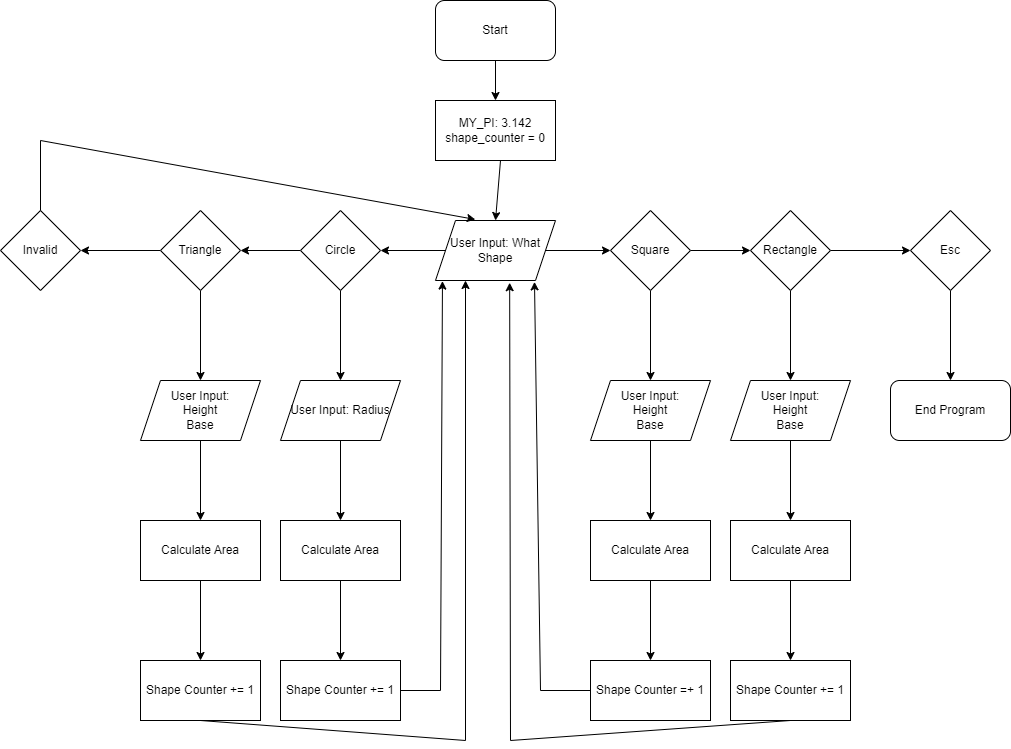

The diagram above was exported from draw.io. Its source (the exported page's mxGraphModel, read from the mxfile embedded in the PNG):
<mxGraphModel dx="1888" dy="1671" grid="1" gridSize="10" guides="1" tooltips="1" connect="1" arrows="1" fold="1" page="1" pageScale="1" pageWidth="850" pageHeight="1100" math="0" shadow="0">
  <root>
    <mxCell id="0" />
    <mxCell id="1" parent="0" />
    <mxCell id="DnARv9bOKPwGY7GEzkTt-17" value="" style="edgeStyle=orthogonalEdgeStyle;rounded=0;orthogonalLoop=1;jettySize=auto;html=1;" edge="1" parent="1" source="DnARv9bOKPwGY7GEzkTt-2" target="DnARv9bOKPwGY7GEzkTt-12">
      <mxGeometry relative="1" as="geometry" />
    </mxCell>
    <mxCell id="DnARv9bOKPwGY7GEzkTt-2" value="User Input: What Shape" style="shape=parallelogram;perimeter=parallelogramPerimeter;whiteSpace=wrap;html=1;fixedSize=1;" vertex="1" parent="1">
      <mxGeometry x="365" y="160" width="120" height="60" as="geometry" />
    </mxCell>
    <mxCell id="DnARv9bOKPwGY7GEzkTt-5" value="" style="endArrow=classic;html=1;rounded=0;entryX=0.5;entryY=0;entryDx=0;entryDy=0;" edge="1" parent="1" target="DnARv9bOKPwGY7GEzkTt-2">
      <mxGeometry width="50" height="50" relative="1" as="geometry">
        <mxPoint x="430" y="100" as="sourcePoint" />
        <mxPoint x="450" y="260" as="targetPoint" />
        <Array as="points">
          <mxPoint x="430" y="100" />
        </Array>
      </mxGeometry>
    </mxCell>
    <mxCell id="DnARv9bOKPwGY7GEzkTt-6" value="MY_PI: 3.142&lt;br&gt;shape_counter = 0" style="rounded=0;whiteSpace=wrap;html=1;" vertex="1" parent="1">
      <mxGeometry x="365" y="40" width="120" height="60" as="geometry" />
    </mxCell>
    <mxCell id="DnARv9bOKPwGY7GEzkTt-8" value="" style="endArrow=classic;html=1;rounded=0;entryX=0.5;entryY=0;entryDx=0;entryDy=0;exitX=0.5;exitY=1;exitDx=0;exitDy=0;" edge="1" parent="1" target="DnARv9bOKPwGY7GEzkTt-6">
      <mxGeometry width="50" height="50" relative="1" as="geometry">
        <mxPoint x="425" y="-10" as="sourcePoint" />
        <mxPoint x="450" as="targetPoint" />
      </mxGeometry>
    </mxCell>
    <mxCell id="DnARv9bOKPwGY7GEzkTt-9" value="Start" style="rounded=1;whiteSpace=wrap;html=1;" vertex="1" parent="1">
      <mxGeometry x="365" y="-60" width="120" height="60" as="geometry" />
    </mxCell>
    <mxCell id="DnARv9bOKPwGY7GEzkTt-16" value="" style="edgeStyle=orthogonalEdgeStyle;rounded=0;orthogonalLoop=1;jettySize=auto;html=1;" edge="1" parent="1" source="DnARv9bOKPwGY7GEzkTt-10" target="DnARv9bOKPwGY7GEzkTt-11">
      <mxGeometry relative="1" as="geometry" />
    </mxCell>
    <mxCell id="DnARv9bOKPwGY7GEzkTt-27" value="" style="edgeStyle=orthogonalEdgeStyle;rounded=0;orthogonalLoop=1;jettySize=auto;html=1;" edge="1" parent="1" source="DnARv9bOKPwGY7GEzkTt-10" target="DnARv9bOKPwGY7GEzkTt-26">
      <mxGeometry relative="1" as="geometry" />
    </mxCell>
    <mxCell id="DnARv9bOKPwGY7GEzkTt-10" value="Square" style="rhombus;whiteSpace=wrap;html=1;" vertex="1" parent="1">
      <mxGeometry x="540" y="150" width="80" height="80" as="geometry" />
    </mxCell>
    <mxCell id="DnARv9bOKPwGY7GEzkTt-20" value="" style="edgeStyle=orthogonalEdgeStyle;rounded=0;orthogonalLoop=1;jettySize=auto;html=1;" edge="1" parent="1" source="DnARv9bOKPwGY7GEzkTt-11" target="DnARv9bOKPwGY7GEzkTt-19">
      <mxGeometry relative="1" as="geometry" />
    </mxCell>
    <mxCell id="DnARv9bOKPwGY7GEzkTt-29" value="" style="edgeStyle=orthogonalEdgeStyle;rounded=0;orthogonalLoop=1;jettySize=auto;html=1;" edge="1" parent="1" source="DnARv9bOKPwGY7GEzkTt-11" target="DnARv9bOKPwGY7GEzkTt-28">
      <mxGeometry relative="1" as="geometry" />
    </mxCell>
    <mxCell id="DnARv9bOKPwGY7GEzkTt-11" value="Rectangle" style="rhombus;whiteSpace=wrap;html=1;" vertex="1" parent="1">
      <mxGeometry x="680" y="150" width="80" height="80" as="geometry" />
    </mxCell>
    <mxCell id="DnARv9bOKPwGY7GEzkTt-18" value="" style="edgeStyle=orthogonalEdgeStyle;rounded=0;orthogonalLoop=1;jettySize=auto;html=1;" edge="1" parent="1" source="DnARv9bOKPwGY7GEzkTt-12" target="DnARv9bOKPwGY7GEzkTt-13">
      <mxGeometry relative="1" as="geometry" />
    </mxCell>
    <mxCell id="DnARv9bOKPwGY7GEzkTt-23" value="" style="edgeStyle=orthogonalEdgeStyle;rounded=0;orthogonalLoop=1;jettySize=auto;html=1;" edge="1" parent="1" source="DnARv9bOKPwGY7GEzkTt-12" target="DnARv9bOKPwGY7GEzkTt-22">
      <mxGeometry relative="1" as="geometry" />
    </mxCell>
    <mxCell id="DnARv9bOKPwGY7GEzkTt-12" value="Circle" style="rhombus;whiteSpace=wrap;html=1;" vertex="1" parent="1">
      <mxGeometry x="230" y="150" width="80" height="80" as="geometry" />
    </mxCell>
    <mxCell id="DnARv9bOKPwGY7GEzkTt-25" value="" style="edgeStyle=orthogonalEdgeStyle;rounded=0;orthogonalLoop=1;jettySize=auto;html=1;" edge="1" parent="1" source="DnARv9bOKPwGY7GEzkTt-13" target="DnARv9bOKPwGY7GEzkTt-24">
      <mxGeometry relative="1" as="geometry" />
    </mxCell>
    <mxCell id="DnARv9bOKPwGY7GEzkTt-43" value="" style="edgeStyle=orthogonalEdgeStyle;rounded=0;orthogonalLoop=1;jettySize=auto;html=1;" edge="1" parent="1" source="DnARv9bOKPwGY7GEzkTt-13" target="DnARv9bOKPwGY7GEzkTt-42">
      <mxGeometry relative="1" as="geometry" />
    </mxCell>
    <mxCell id="DnARv9bOKPwGY7GEzkTt-13" value="Triangle" style="rhombus;whiteSpace=wrap;html=1;" vertex="1" parent="1">
      <mxGeometry x="90" y="150" width="80" height="80" as="geometry" />
    </mxCell>
    <mxCell id="DnARv9bOKPwGY7GEzkTt-14" value="" style="endArrow=classic;html=1;rounded=0;exitX=1;exitY=0.5;exitDx=0;exitDy=0;" edge="1" parent="1" source="DnARv9bOKPwGY7GEzkTt-2">
      <mxGeometry width="50" height="50" relative="1" as="geometry">
        <mxPoint x="400" y="220" as="sourcePoint" />
        <mxPoint x="540" y="190" as="targetPoint" />
        <Array as="points">
          <mxPoint x="540" y="190" />
        </Array>
      </mxGeometry>
    </mxCell>
    <mxCell id="DnARv9bOKPwGY7GEzkTt-33" value="" style="edgeStyle=orthogonalEdgeStyle;rounded=0;orthogonalLoop=1;jettySize=auto;html=1;" edge="1" parent="1" source="DnARv9bOKPwGY7GEzkTt-19" target="DnARv9bOKPwGY7GEzkTt-32">
      <mxGeometry relative="1" as="geometry" />
    </mxCell>
    <mxCell id="DnARv9bOKPwGY7GEzkTt-19" value="Esc" style="rhombus;whiteSpace=wrap;html=1;" vertex="1" parent="1">
      <mxGeometry x="840" y="150" width="80" height="80" as="geometry" />
    </mxCell>
    <mxCell id="DnARv9bOKPwGY7GEzkTt-37" value="" style="edgeStyle=orthogonalEdgeStyle;rounded=0;orthogonalLoop=1;jettySize=auto;html=1;" edge="1" parent="1" source="DnARv9bOKPwGY7GEzkTt-22" target="DnARv9bOKPwGY7GEzkTt-36">
      <mxGeometry relative="1" as="geometry" />
    </mxCell>
    <mxCell id="DnARv9bOKPwGY7GEzkTt-22" value="User Input: Radius" style="shape=parallelogram;perimeter=parallelogramPerimeter;whiteSpace=wrap;html=1;fixedSize=1;" vertex="1" parent="1">
      <mxGeometry x="210" y="320" width="120" height="60" as="geometry" />
    </mxCell>
    <mxCell id="DnARv9bOKPwGY7GEzkTt-35" value="" style="edgeStyle=orthogonalEdgeStyle;rounded=0;orthogonalLoop=1;jettySize=auto;html=1;" edge="1" parent="1" source="DnARv9bOKPwGY7GEzkTt-24" target="DnARv9bOKPwGY7GEzkTt-34">
      <mxGeometry relative="1" as="geometry" />
    </mxCell>
    <mxCell id="DnARv9bOKPwGY7GEzkTt-24" value="User Input:&lt;br&gt;Height&lt;br&gt;Base" style="shape=parallelogram;perimeter=parallelogramPerimeter;whiteSpace=wrap;html=1;fixedSize=1;" vertex="1" parent="1">
      <mxGeometry x="70" y="320" width="120" height="60" as="geometry" />
    </mxCell>
    <mxCell id="DnARv9bOKPwGY7GEzkTt-39" value="" style="edgeStyle=orthogonalEdgeStyle;rounded=0;orthogonalLoop=1;jettySize=auto;html=1;" edge="1" parent="1" source="DnARv9bOKPwGY7GEzkTt-26" target="DnARv9bOKPwGY7GEzkTt-38">
      <mxGeometry relative="1" as="geometry" />
    </mxCell>
    <mxCell id="DnARv9bOKPwGY7GEzkTt-26" value="User Input:&lt;br&gt;Height&lt;br&gt;Base" style="shape=parallelogram;perimeter=parallelogramPerimeter;whiteSpace=wrap;html=1;fixedSize=1;" vertex="1" parent="1">
      <mxGeometry x="520" y="320" width="120" height="60" as="geometry" />
    </mxCell>
    <mxCell id="DnARv9bOKPwGY7GEzkTt-41" value="" style="edgeStyle=orthogonalEdgeStyle;rounded=0;orthogonalLoop=1;jettySize=auto;html=1;" edge="1" parent="1" source="DnARv9bOKPwGY7GEzkTt-28" target="DnARv9bOKPwGY7GEzkTt-40">
      <mxGeometry relative="1" as="geometry" />
    </mxCell>
    <mxCell id="DnARv9bOKPwGY7GEzkTt-28" value="User Input:&lt;br&gt;Height&lt;br&gt;Base" style="shape=parallelogram;perimeter=parallelogramPerimeter;whiteSpace=wrap;html=1;fixedSize=1;" vertex="1" parent="1">
      <mxGeometry x="660" y="320" width="120" height="60" as="geometry" />
    </mxCell>
    <mxCell id="DnARv9bOKPwGY7GEzkTt-32" value="End Program" style="rounded=1;whiteSpace=wrap;html=1;" vertex="1" parent="1">
      <mxGeometry x="820" y="320" width="120" height="60" as="geometry" />
    </mxCell>
    <mxCell id="DnARv9bOKPwGY7GEzkTt-46" value="" style="edgeStyle=orthogonalEdgeStyle;rounded=0;orthogonalLoop=1;jettySize=auto;html=1;" edge="1" parent="1" source="DnARv9bOKPwGY7GEzkTt-34" target="DnARv9bOKPwGY7GEzkTt-45">
      <mxGeometry relative="1" as="geometry" />
    </mxCell>
    <mxCell id="DnARv9bOKPwGY7GEzkTt-34" value="Calculate Area" style="whiteSpace=wrap;html=1;" vertex="1" parent="1">
      <mxGeometry x="70" y="460" width="120" height="60" as="geometry" />
    </mxCell>
    <mxCell id="DnARv9bOKPwGY7GEzkTt-48" value="" style="edgeStyle=orthogonalEdgeStyle;rounded=0;orthogonalLoop=1;jettySize=auto;html=1;" edge="1" parent="1" source="DnARv9bOKPwGY7GEzkTt-36" target="DnARv9bOKPwGY7GEzkTt-47">
      <mxGeometry relative="1" as="geometry" />
    </mxCell>
    <mxCell id="DnARv9bOKPwGY7GEzkTt-36" value="Calculate Area" style="whiteSpace=wrap;html=1;" vertex="1" parent="1">
      <mxGeometry x="210" y="460" width="120" height="60" as="geometry" />
    </mxCell>
    <mxCell id="DnARv9bOKPwGY7GEzkTt-50" value="" style="edgeStyle=orthogonalEdgeStyle;rounded=0;orthogonalLoop=1;jettySize=auto;html=1;" edge="1" parent="1" source="DnARv9bOKPwGY7GEzkTt-38" target="DnARv9bOKPwGY7GEzkTt-49">
      <mxGeometry relative="1" as="geometry" />
    </mxCell>
    <mxCell id="DnARv9bOKPwGY7GEzkTt-38" value="Calculate Area" style="whiteSpace=wrap;html=1;" vertex="1" parent="1">
      <mxGeometry x="520" y="460" width="120" height="60" as="geometry" />
    </mxCell>
    <mxCell id="DnARv9bOKPwGY7GEzkTt-52" value="" style="edgeStyle=orthogonalEdgeStyle;rounded=0;orthogonalLoop=1;jettySize=auto;html=1;" edge="1" parent="1" source="DnARv9bOKPwGY7GEzkTt-40" target="DnARv9bOKPwGY7GEzkTt-51">
      <mxGeometry relative="1" as="geometry" />
    </mxCell>
    <mxCell id="DnARv9bOKPwGY7GEzkTt-40" value="Calculate Area" style="whiteSpace=wrap;html=1;" vertex="1" parent="1">
      <mxGeometry x="660" y="460" width="120" height="60" as="geometry" />
    </mxCell>
    <mxCell id="DnARv9bOKPwGY7GEzkTt-42" value="Invalid" style="rhombus;whiteSpace=wrap;html=1;" vertex="1" parent="1">
      <mxGeometry x="-70" y="150" width="80" height="80" as="geometry" />
    </mxCell>
    <mxCell id="DnARv9bOKPwGY7GEzkTt-44" value="" style="endArrow=classic;html=1;rounded=0;exitX=0.5;exitY=0;exitDx=0;exitDy=0;entryX=0.332;entryY=-0.017;entryDx=0;entryDy=0;entryPerimeter=0;" edge="1" parent="1" source="DnARv9bOKPwGY7GEzkTt-42" target="DnARv9bOKPwGY7GEzkTt-2">
      <mxGeometry width="50" height="50" relative="1" as="geometry">
        <mxPoint x="180" y="170" as="sourcePoint" />
        <mxPoint x="430" y="110" as="targetPoint" />
        <Array as="points">
          <mxPoint x="-30" y="80" />
        </Array>
      </mxGeometry>
    </mxCell>
    <mxCell id="DnARv9bOKPwGY7GEzkTt-45" value="Shape Counter += 1" style="whiteSpace=wrap;html=1;" vertex="1" parent="1">
      <mxGeometry x="70" y="600" width="120" height="60" as="geometry" />
    </mxCell>
    <mxCell id="DnARv9bOKPwGY7GEzkTt-47" value="Shape Counter += 1" style="whiteSpace=wrap;html=1;" vertex="1" parent="1">
      <mxGeometry x="210" y="600" width="120" height="60" as="geometry" />
    </mxCell>
    <mxCell id="DnARv9bOKPwGY7GEzkTt-49" value="Shape Counter =+ 1" style="whiteSpace=wrap;html=1;" vertex="1" parent="1">
      <mxGeometry x="520" y="600" width="120" height="60" as="geometry" />
    </mxCell>
    <mxCell id="DnARv9bOKPwGY7GEzkTt-51" value="Shape Counter += 1" style="whiteSpace=wrap;html=1;" vertex="1" parent="1">
      <mxGeometry x="660" y="600" width="120" height="60" as="geometry" />
    </mxCell>
    <mxCell id="DnARv9bOKPwGY7GEzkTt-53" value="" style="endArrow=classic;html=1;rounded=0;exitX=1;exitY=0.5;exitDx=0;exitDy=0;entryX=0.058;entryY=1.01;entryDx=0;entryDy=0;entryPerimeter=0;" edge="1" parent="1" source="DnARv9bOKPwGY7GEzkTt-47" target="DnARv9bOKPwGY7GEzkTt-2">
      <mxGeometry width="50" height="50" relative="1" as="geometry">
        <mxPoint x="410" y="530" as="sourcePoint" />
        <mxPoint x="460" y="480" as="targetPoint" />
        <Array as="points">
          <mxPoint x="370" y="630" />
        </Array>
      </mxGeometry>
    </mxCell>
    <mxCell id="DnARv9bOKPwGY7GEzkTt-54" value="" style="endArrow=classic;html=1;rounded=0;exitX=0;exitY=0.5;exitDx=0;exitDy=0;entryX=0.825;entryY=1.023;entryDx=0;entryDy=0;entryPerimeter=0;" edge="1" parent="1" source="DnARv9bOKPwGY7GEzkTt-49" target="DnARv9bOKPwGY7GEzkTt-2">
      <mxGeometry width="50" height="50" relative="1" as="geometry">
        <mxPoint x="410" y="530" as="sourcePoint" />
        <mxPoint x="460" y="480" as="targetPoint" />
        <Array as="points">
          <mxPoint x="470" y="630" />
        </Array>
      </mxGeometry>
    </mxCell>
    <mxCell id="DnARv9bOKPwGY7GEzkTt-55" value="" style="endArrow=classic;html=1;rounded=0;exitX=0.5;exitY=1;exitDx=0;exitDy=0;entryX=0.618;entryY=1.037;entryDx=0;entryDy=0;entryPerimeter=0;" edge="1" parent="1" source="DnARv9bOKPwGY7GEzkTt-51" target="DnARv9bOKPwGY7GEzkTt-2">
      <mxGeometry width="50" height="50" relative="1" as="geometry">
        <mxPoint x="410" y="530" as="sourcePoint" />
        <mxPoint x="460" y="480" as="targetPoint" />
        <Array as="points">
          <mxPoint x="440" y="680" />
        </Array>
      </mxGeometry>
    </mxCell>
    <mxCell id="DnARv9bOKPwGY7GEzkTt-56" value="" style="endArrow=classic;html=1;rounded=0;exitX=0.5;exitY=1;exitDx=0;exitDy=0;entryX=0.25;entryY=1;entryDx=0;entryDy=0;" edge="1" parent="1" source="DnARv9bOKPwGY7GEzkTt-45" target="DnARv9bOKPwGY7GEzkTt-2">
      <mxGeometry width="50" height="50" relative="1" as="geometry">
        <mxPoint x="410" y="530" as="sourcePoint" />
        <mxPoint x="400" y="240" as="targetPoint" />
        <Array as="points">
          <mxPoint x="395" y="680" />
        </Array>
      </mxGeometry>
    </mxCell>
  </root>
</mxGraphModel>